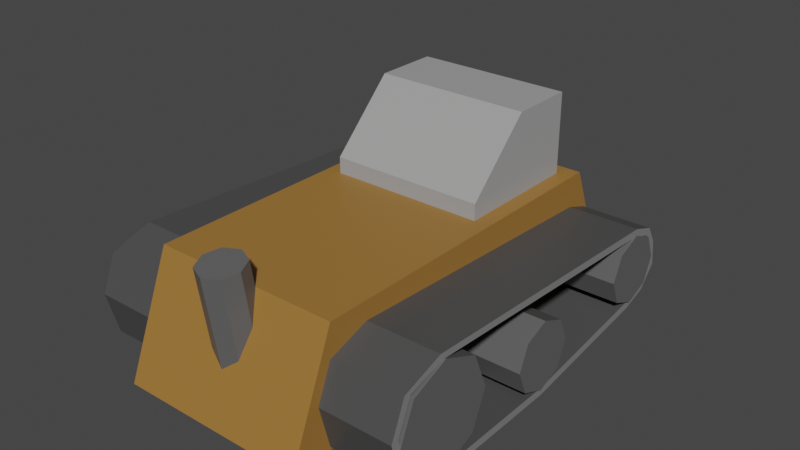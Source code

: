 # Source: AutoMinerDriller.blend  (saved by Blender 3.0.42; exported with 4.5.12 LTS)
import bpy
from mathutils import Matrix  # noqa: F401  (used for matrix-valued properties, if any)

bpy.ops.wm.read_factory_settings(use_empty=True)
scene = bpy.context.scene
scene.name = 'Scene'

# ---- collections
col_collection = bpy.data.collections.new('Collection'); scene.collection.children.link(col_collection)

# ---- materials (node trees are filled in below, after node groups)
mat_auto_miner_body = bpy.data.materials.new('Auto Miner Body')
mat_auto_miner_body.use_transparent_shadow = False
mat_auto_miner_axle = bpy.data.materials.new('Auto Miner Axle')
mat_auto_miner_axle.alpha_threshold = 0.0
mat_auto_miner_axle.use_transparent_shadow = False
mat_auto_miner_axle.line_color = (0.0, 0.0, 0.0, 1.0)
mat_auto_miner_tread = bpy.data.materials.new('Auto Miner Tread')
mat_auto_miner_tread.use_transparent_shadow = False
mat_auto_miner_tread_nonmoving = bpy.data.materials.new('Auto Miner Tread Nonmoving')
mat_auto_miner_tread_nonmoving.use_transparent_shadow = False
mat_auto_miner_head = bpy.data.materials.new('Auto Miner Head')
mat_auto_miner_head.use_transparent_shadow = False
mat_auto_miner_drill = bpy.data.materials.new('Auto Miner Drill')
mat_auto_miner_drill.use_transparent_shadow = False

# ---- material node trees
mat_auto_miner_body.use_nodes = True; mat_auto_miner_body.node_tree.nodes.clear()
_N = mat_auto_miner_body.node_tree.nodes; _L = mat_auto_miner_body.node_tree.links
n0 = _N.new('ShaderNodeBsdfPrincipled'); n0.name = 'Principled BSDF'; n0.location = (10, 300)
n0.distribution = 'GGX'
n0.subsurface_method = 'RANDOM_WALK_SKIN'
n0.inputs[0].default_value = (0.3424, 0.1661, 0.03616, 1.0)
n0.inputs[3].default_value = 1.45
n0.inputs[27].default_value = (0.0, 0.0, 0.0, 1.0)
n0.inputs[28].default_value = 1.0
n1 = _N.new('ShaderNodeOutputMaterial'); n1.name = 'Material Output'; n1.location = (300, 300)
_L.new(n0.outputs[0], n1.inputs[0])
n1.is_active_output = True
mat_auto_miner_axle.use_nodes = True; mat_auto_miner_axle.node_tree.nodes.clear()
_N = mat_auto_miner_axle.node_tree.nodes; _L = mat_auto_miner_axle.node_tree.links
n0 = _N.new('ShaderNodeOutputMaterial'); n0.name = 'Material Output'; n0.location = (300, 300)
n1 = _N.new('ShaderNodeBsdfPrincipled'); n1.name = 'Principled BSDF'; n1.location = (10, 300)
n1.distribution = 'GGX'
n1.subsurface_method = 'RANDOM_WALK_SKIN'
n1.inputs[0].default_value = (0.1149, 0.1149, 0.1149, 1.0)
n1.inputs[2].default_value = 0.4
n1.inputs[3].default_value = 1.45
n1.inputs[27].default_value = (0.0, 0.0, 0.0, 1.0)
n1.inputs[28].default_value = 1.0
_L.new(n1.outputs[0], n0.inputs[0])
n0.is_active_output = True
mat_auto_miner_tread.use_nodes = True; mat_auto_miner_tread.node_tree.nodes.clear()
_N = mat_auto_miner_tread.node_tree.nodes; _L = mat_auto_miner_tread.node_tree.links
n0 = _N.new('ShaderNodeBsdfPrincipled'); n0.name = 'Principled BSDF'; n0.location = (10, 300)
n0.distribution = 'GGX'
n0.subsurface_method = 'RANDOM_WALK_SKIN'
n0.inputs[0].default_value = (0.06998, 0.06998, 0.06998, 1.0)
n0.inputs[3].default_value = 1.45
n0.inputs[27].default_value = (0.0, 0.0, 0.0, 1.0)
n0.inputs[28].default_value = 1.0
n1 = _N.new('ShaderNodeOutputMaterial'); n1.name = 'Material Output'; n1.location = (300, 300)
_L.new(n0.outputs[0], n1.inputs[0])
n1.is_active_output = True
mat_auto_miner_tread_nonmoving.use_nodes = True; mat_auto_miner_tread_nonmoving.node_tree.nodes.clear()
_N = mat_auto_miner_tread_nonmoving.node_tree.nodes; _L = mat_auto_miner_tread_nonmoving.node_tree.links
n0 = _N.new('ShaderNodeBsdfPrincipled'); n0.name = 'Principled BSDF'; n0.location = (10, 300)
n0.distribution = 'GGX'
n0.subsurface_method = 'RANDOM_WALK_SKIN'
n0.inputs[0].default_value = (0.214, 0.214, 0.214, 1.0)
n0.inputs[3].default_value = 1.45
n0.inputs[27].default_value = (0.0, 0.0, 0.0, 1.0)
n0.inputs[28].default_value = 1.0
n1 = _N.new('ShaderNodeOutputMaterial'); n1.name = 'Material Output'; n1.location = (300, 300)
_L.new(n0.outputs[0], n1.inputs[0])
n1.is_active_output = True
mat_auto_miner_head.use_nodes = True; mat_auto_miner_head.node_tree.nodes.clear()
_N = mat_auto_miner_head.node_tree.nodes; _L = mat_auto_miner_head.node_tree.links
n0 = _N.new('ShaderNodeBsdfPrincipled'); n0.name = 'Principled BSDF'; n0.location = (10, 300)
n0.distribution = 'GGX'
n0.subsurface_method = 'RANDOM_WALK_SKIN'
n0.inputs[0].default_value = (0.3588, 0.3588, 0.3588, 1.0)
n0.inputs[3].default_value = 1.45
n0.inputs[27].default_value = (0.0, 0.0, 0.0, 1.0)
n0.inputs[28].default_value = 1.0
n1 = _N.new('ShaderNodeOutputMaterial'); n1.name = 'Material Output'; n1.location = (300, 300)
_L.new(n0.outputs[0], n1.inputs[0])
n1.is_active_output = True
mat_auto_miner_drill.use_nodes = True; mat_auto_miner_drill.node_tree.nodes.clear()
_N = mat_auto_miner_drill.node_tree.nodes; _L = mat_auto_miner_drill.node_tree.links
n0 = _N.new('ShaderNodeBsdfPrincipled'); n0.name = 'Principled BSDF'; n0.location = (10, 300)
n0.distribution = 'GGX'
n0.subsurface_method = 'RANDOM_WALK_SKIN'
n0.inputs[0].default_value = (0.3343, 0.3343, 0.3343, 1.0)
n0.inputs[3].default_value = 1.45
n0.inputs[27].default_value = (0.0, 0.0, 0.0, 1.0)
n0.inputs[28].default_value = 1.0
n1 = _N.new('ShaderNodeOutputMaterial'); n1.name = 'Material Output'; n1.location = (300, 300)
_L.new(n0.outputs[0], n1.inputs[0])
n1.is_active_output = True

# ---- world
world_world = bpy.data.worlds.new('World'); scene.world = world_world
world_world.use_nodes = True; world_world.node_tree.nodes.clear()
_N = world_world.node_tree.nodes; _L = world_world.node_tree.links
n0 = _N.new('ShaderNodeOutputWorld'); n0.name = 'World Output'; n0.location = (300, 300)
n1 = _N.new('ShaderNodeBackground'); n1.name = 'Background'; n1.location = (10, 300)
n1.inputs[0].default_value = (0.05088, 0.05088, 0.05088, 1.0)
_L.new(n1.outputs[0], n0.inputs[0])
n0.is_active_output = True
world_world.color = (0.05088, 0.05088, 0.05088)
world_world.use_sun_shadow = False
world_world.sun_shadow_jitter_overblur = 0.0

# ---- meshes
me_cube = bpy.data.meshes.new('Cube')
me_cube.from_pydata([(1.0, 0.8956, 0.3), (1.0, 1.162, -0.3), (1.0, -1.084, 0.3), (1.0, -1.35, -0.3), (-1.0, 0.8956, 0.3), (-1.0, 1.162, -0.3), (-1.0, -1.084, 0.3), (-1.0, -1.35, -0.3)], [], [(0, 4, 6, 2), (3, 2, 6, 7), (7, 6, 4, 5), (5, 1, 3, 7), (1, 0, 2, 3), (5, 4, 0, 1)])
_uv = me_cube.uv_layers.new(name='UVMap')
_uv.uv.foreach_set('vector', [0.625, 0.5, 0.875, 0.5, 0.875, 0.75, 0.625, 0.75, 0.375, 0.75, 0.625, 0.75, 0.625, 1.0, 0.375, 1.0, 0.375, 0.0, 0.625, 0.0, 0.625, 0.25, 0.375, 0.25, 0.125, 0.5, 0.375, 0.5, 0.375, 0.75, 0.125, 0.75, 0.375, 0.5, 0.625, 0.5, 0.625, 0.75, 0.375, 0.75, 0.375, 0.25, 0.625, 0.25, 0.625, 0.5, 0.375, 0.5])
me_cube.materials.append(mat_auto_miner_body)
me_cube.use_remesh_preserve_volume = False
me_cube.use_remesh_preserve_attributes = False
me_cube.use_mirror_vertex_groups = False
me_cube.update()
me_cylinder = bpy.data.meshes.new('Cylinder')
me_cylinder.from_pydata([(0.0, 0.2, -1.375), (0.0, 0.2, 1.375), (0.1414, 0.1414, -1.375), (0.1414, 0.1414, 1.375), (0.2, -8.742e-09, -1.375), (0.2, -8.742e-09, 1.375), (0.1414, -0.1414, -1.375), (0.1414, -0.1414, 1.375), (-1.748e-08, -0.2, -1.375), (-1.748e-08, -0.2, 1.375), (-0.1414, -0.1414, -1.375), (-0.1414, -0.1414, 1.375), (-0.2, 2.385e-09, -1.375), (-0.2, 2.385e-09, 1.375), (-0.1414, 0.1414, -1.375), (-0.1414, 0.1414, 1.375)], [], [(0, 1, 3, 2), (2, 3, 5, 4), (4, 5, 7, 6), (6, 7, 9, 8), (8, 9, 11, 10), (10, 11, 13, 12), (3, 1, 15, 13, 11, 9, 7, 5), (12, 13, 15, 14), (14, 15, 1, 0), (0, 2, 4, 6, 8, 10, 12, 14)])
_uv = me_cylinder.uv_layers.new(name='UVMap')
_uv.uv.foreach_set('vector', [1.0, 0.5, 1.0, 1.0, 0.875, 1.0, 0.875, 0.5, 0.875, 0.5, 0.875, 1.0, 0.75, 1.0, 0.75, 0.5, 0.75, 0.5, 0.75, 1.0, 0.625, 1.0, 0.625, 0.5, 0.625, 0.5, 0.625, 1.0, 0.5, 1.0, 0.5, 0.5, 0.5, 0.5, 0.5, 1.0, 0.375, 1.0, 0.375, 0.5, 0.375, 0.5, 0.375, 1.0, 0.25, 1.0, 0.25, 0.5, 0.4197, 0.4197, 0.25, 0.49, 0.08029, 0.4197, 0.01, 0.25, 0.08029, 0.08029, 0.25, 0.01, 0.4197, 0.08029, 0.49, 0.25, 0.25, 0.5, 0.25, 1.0, 0.125, 1.0, 0.125, 0.5, 0.125, 0.5, 0.125, 1.0, 0.0, 1.0, 0.0, 0.5, 0.75, 0.49, 0.9197, 0.4197, 0.99, 0.25, 0.9197, 0.08029, 0.75, 0.01, 0.5803, 0.08029, 0.51, 0.25, 0.5803, 0.4197])
me_cylinder.materials.append(mat_auto_miner_axle)
me_cylinder.use_remesh_fix_poles = True
me_cylinder.use_remesh_preserve_attributes = False
me_cylinder.update()
me_cylinder_001 = bpy.data.meshes.new('Cylinder.001')
me_cylinder_001.from_pydata([(0.0, 0.2, -1.375), (0.0, 0.2, 1.375), (0.1414, 0.1414, -1.375), (0.1414, 0.1414, 1.375), (0.2, -8.742e-09, -1.375), (0.2, -8.742e-09, 1.375), (0.1414, -0.1414, -1.375), (0.1414, -0.1414, 1.375), (-1.748e-08, -0.2, -1.375), (-1.748e-08, -0.2, 1.375), (-0.1414, -0.1414, -1.375), (-0.1414, -0.1414, 1.375), (-0.2, 2.385e-09, -1.375), (-0.2, 2.385e-09, 1.375), (-0.1414, 0.1414, -1.375), (-0.1414, 0.1414, 1.375)], [], [(0, 1, 3, 2), (2, 3, 5, 4), (4, 5, 7, 6), (6, 7, 9, 8), (8, 9, 11, 10), (10, 11, 13, 12), (3, 1, 15, 13, 11, 9, 7, 5), (12, 13, 15, 14), (14, 15, 1, 0), (0, 2, 4, 6, 8, 10, 12, 14)])
_uv = me_cylinder_001.uv_layers.new(name='UVMap')
_uv.uv.foreach_set('vector', [1.0, 0.5, 1.0, 1.0, 0.875, 1.0, 0.875, 0.5, 0.875, 0.5, 0.875, 1.0, 0.75, 1.0, 0.75, 0.5, 0.75, 0.5, 0.75, 1.0, 0.625, 1.0, 0.625, 0.5, 0.625, 0.5, 0.625, 1.0, 0.5, 1.0, 0.5, 0.5, 0.5, 0.5, 0.5, 1.0, 0.375, 1.0, 0.375, 0.5, 0.375, 0.5, 0.375, 1.0, 0.25, 1.0, 0.25, 0.5, 0.4197, 0.4197, 0.25, 0.49, 0.08029, 0.4197, 0.01, 0.25, 0.08029, 0.08029, 0.25, 0.01, 0.4197, 0.08029, 0.49, 0.25, 0.25, 0.5, 0.25, 1.0, 0.125, 1.0, 0.125, 0.5, 0.125, 0.5, 0.125, 1.0, 0.0, 1.0, 0.0, 0.5, 0.75, 0.49, 0.9197, 0.4197, 0.99, 0.25, 0.9197, 0.08029, 0.75, 0.01, 0.5803, 0.08029, 0.51, 0.25, 0.5803, 0.4197])
me_cylinder_001.materials.append(mat_auto_miner_axle)
me_cylinder_001.use_remesh_fix_poles = True
me_cylinder_001.use_remesh_preserve_attributes = False
me_cylinder_001.update()
me_cylinder_002 = bpy.data.meshes.new('Cylinder.002')
me_cylinder_002.from_pydata([(-2.633e-08, 0.3, -1.375), (3.378e-08, 0.3, 1.375), (0.2121, 0.2121, -1.375), (0.2121, 0.2121, 1.375), (0.3, -4.292e-08, -1.375), (0.3, -4.292e-08, 1.375), (0.2121, -0.2121, -1.375), (0.2121, -0.2121, 1.375), (-5.255e-08, -0.3, -1.375), (7.55e-09, -0.3, 1.375), (-0.2121, -0.2121, -1.375), (-0.2121, -0.2121, 1.375), (-0.3, -2.622e-08, -1.375), (-0.3, -2.622e-08, 1.375), (-0.2121, 0.2121, -1.375), (-0.2121, 0.2121, 1.375)], [], [(0, 1, 3, 2), (2, 3, 5, 4), (4, 5, 7, 6), (6, 7, 9, 8), (8, 9, 11, 10), (10, 11, 13, 12), (3, 1, 15, 13, 11, 9, 7, 5), (12, 13, 15, 14), (14, 15, 1, 0), (0, 2, 4, 6, 8, 10, 12, 14)])
_uv = me_cylinder_002.uv_layers.new(name='UVMap')
_uv.uv.foreach_set('vector', [1.0, 0.5, 1.0, 1.0, 0.875, 1.0, 0.875, 0.5, 0.875, 0.5, 0.875, 1.0, 0.75, 1.0, 0.75, 0.5, 0.75, 0.5, 0.75, 1.0, 0.625, 1.0, 0.625, 0.5, 0.625, 0.5, 0.625, 1.0, 0.5, 1.0, 0.5, 0.5, 0.5, 0.5, 0.5, 1.0, 0.375, 1.0, 0.375, 0.5, 0.375, 0.5, 0.375, 1.0, 0.25, 1.0, 0.25, 0.5, 0.4197, 0.4197, 0.25, 0.49, 0.08029, 0.4197, 0.01, 0.25, 0.08029, 0.08029, 0.25, 0.01, 0.4197, 0.08029, 0.49, 0.25, 0.25, 0.5, 0.25, 1.0, 0.125, 1.0, 0.125, 0.5, 0.125, 0.5, 0.125, 1.0, 0.0, 1.0, 0.0, 0.5, 0.75, 0.49, 0.9197, 0.4197, 0.99, 0.25, 0.9197, 0.08029, 0.75, 0.01, 0.5803, 0.08029, 0.51, 0.25, 0.5803, 0.4197])
me_cylinder_002.materials.append(mat_auto_miner_axle)
me_cylinder_002.use_remesh_fix_poles = True
me_cylinder_002.use_remesh_preserve_attributes = False
me_cylinder_002.update()
me_cube_001 = bpy.data.meshes.new('Cube.001')
me_cube_001.from_pydata([(-1.36, -0.8373, 0.2206), (-1.36, -0.8542, 0.2558), (-1.36, 0.8135, 0.1354), (-1.36, 0.8205, 0.1781), (1.36, -0.8373, 0.2206), (1.36, -0.8542, 0.2558), (1.36, 0.8135, 0.1354), (1.36, 0.8205, 0.1781), (-1.36, 0.9368, 0.09472), (-1.36, 0.9632, 0.129), (1.36, 0.9368, 0.09472), (1.36, 0.9632, 0.129), (-1.36, 0.9836, 0.01199), (-1.36, 1.025, 0.02491), (1.36, 0.9836, 0.01199), (1.36, 1.025, 0.02491), (-1.36, 1.004, -0.1132), (-1.36, 1.047, -0.1212), (1.36, 1.004, -0.1132), (1.36, 1.047, -0.1212), (-1.36, 0.9127, -0.2113), (-1.36, 0.9451, -0.24), (1.36, 0.9127, -0.2113), (1.36, 0.9451, -0.24), (-1.36, 0.7803, -0.2504), (-1.36, 0.7942, -0.2913), (1.36, 0.7803, -0.2504), (1.36, 0.7942, -0.2913), (-1.36, -0.03756, -0.3639), (-1.36, -0.03343, -0.4069), (1.36, -0.03756, -0.3639), (1.36, -0.03343, -0.4069), (-1.36, -0.8516, -0.3728), (-1.36, -0.8518, -0.4161), (1.36, -0.8516, -0.3728), (1.36, -0.8518, -0.4161), (-1.36, -1.082, -0.2484), (-1.36, -1.11, -0.2813), (1.36, -1.082, -0.2484), (1.36, -1.11, -0.2813), (-1.36, -1.132, -0.02851), (-1.36, -1.175, -0.03103), (1.36, -1.132, -0.02851), (1.36, -1.175, -0.03103), (-1.36, -1.052, 0.1578), (-1.36, -1.092, 0.1744), (1.36, -1.052, 0.1578), (1.36, -1.092, 0.1744)], [], [(0, 1, 3, 2), (7, 6, 10, 11), (6, 7, 5, 4), (4, 5, 1, 0), (2, 6, 4, 0), (7, 3, 1, 5), (11, 10, 14, 15), (6, 2, 8, 10), (3, 7, 11, 9), (2, 3, 9, 8), (14, 12, 16, 18), (10, 8, 12, 14), (9, 11, 15, 13), (8, 9, 13, 12), (17, 19, 23, 21), (13, 15, 19, 17), (12, 13, 17, 16), (15, 14, 18, 19), (23, 22, 26, 27), (16, 17, 21, 20), (19, 18, 22, 23), (18, 16, 20, 22), (25, 27, 31, 29), (22, 20, 24, 26), (21, 23, 27, 25), (20, 21, 25, 24), (29, 31, 35, 33), (24, 25, 29, 28), (27, 26, 30, 31), (26, 24, 28, 30), (35, 34, 38, 39), (28, 29, 33, 32), (31, 30, 34, 35), (30, 28, 32, 34), (37, 39, 43, 41), (34, 32, 36, 38), (33, 35, 39, 37), (32, 33, 37, 36), (40, 41, 45, 44), (36, 37, 41, 40), (39, 38, 42, 43), (38, 36, 40, 42), (47, 46, 4, 5), (43, 42, 46, 47), (42, 40, 44, 46), (41, 43, 47, 45), (46, 44, 0, 4), (45, 47, 5, 1), (44, 45, 1, 0)])
me_cube_001.polygons.foreach_set('material_index', [1, 1, 1, 0, 0, 0, 1, 0, 0, 1, 0, 0, 0, 1, 0, 0, 1, 1, 1, 1, 1, 0, 0, 0, 0, 1, 0, 1, 1, 0, 1, 1, 1, 0, 0, 0, 0, 1, 1, 1, 1, 0, 1, 1, 0, 0, 0, 0, 1])
_uv = me_cube_001.uv_layers.new(name='UVMap')
_uv.uv.foreach_set('vector', [0.8896, 0.6661, 0.8839, 0.6688, 0.8995, 0.3969, 0.9065, 0.3981, 0.8995, 0.3245, 0.9065, 0.3233, 0.9133, 0.3433, 0.9078, 0.3476, 0.9065, 0.3233, 0.8995, 0.3245, 0.8839, 0.05266, 0.8896, 0.05533, 1.0, 0.7613, 0.993, 0.7613, 0.993, 0.3607, 1.0, 0.3607, 0.4419, 0.5162, 0.8839, 0.5162, 0.8839, 0.7847, 0.4419, 0.7847, 9.835e-07, 0.5543, 0.4419, 0.5543, 0.4419, 0.8267, 2.98e-08, 0.8267, 0.9078, 0.3476, 0.9133, 0.3433, 0.9268, 0.3507, 0.9248, 0.3575, 0.8839, 0.5162, 0.4419, 0.5162, 0.4419, 0.4951, 0.8839, 0.4951, 0.4419, 0.5543, 9.835e-07, 0.5543, 1.073e-06, 0.5298, 0.4419, 0.5298, 0.9065, 0.3981, 0.8995, 0.3969, 0.9078, 0.3738, 0.9133, 0.3782, 0.8839, 0.4797, 0.4419, 0.4797, 0.4419, 0.4591, 0.8839, 0.4591, 0.8839, 0.4951, 0.4419, 0.4951, 0.4419, 0.4797, 0.8839, 0.4797, 0.4419, 0.5298, 1.073e-06, 0.5298, 1.073e-06, 0.5102, 0.4419, 0.5102, 0.9133, 0.3782, 0.9078, 0.3738, 0.9248, 0.364, 0.9268, 0.3707, 0.4419, 0.4862, 1.043e-06, 0.4862, 1.043e-06, 0.4608, 0.4419, 0.4608, 0.4419, 0.5102, 1.073e-06, 0.5102, 1.043e-06, 0.4862, 0.4419, 0.4862, 0.9268, 0.3707, 0.9248, 0.364, 0.9486, 0.3607, 0.9472, 0.3676, 0.9248, 0.3575, 0.9268, 0.3507, 0.9472, 0.3538, 0.9486, 0.3607, 0.9677, 0.344, 0.963, 0.3388, 0.9691, 0.3172, 0.9757, 0.3194, 0.9472, 0.3676, 0.9486, 0.3607, 0.9677, 0.3774, 0.963, 0.3826, 0.9486, 0.3607, 0.9472, 0.3538, 0.963, 0.3388, 0.9677, 0.344, 0.8839, 0.4591, 0.4419, 0.4591, 0.4419, 0.4373, 0.8839, 0.4373, 0.4419, 0.4349, 1.043e-06, 0.4349, 7.749e-07, 0.2992, 0.4419, 0.2992, 0.8839, 0.4373, 0.4419, 0.4373, 0.4419, 0.4149, 0.8839, 0.4149, 0.4419, 0.4608, 1.043e-06, 0.4608, 1.043e-06, 0.4349, 0.4419, 0.4349, 0.963, 0.3826, 0.9677, 0.3774, 0.9757, 0.402, 0.9691, 0.4042, 0.4419, 0.2992, 7.749e-07, 0.2992, 5.066e-07, 0.1662, 0.4419, 0.1662, 0.9691, 0.4042, 0.9757, 0.402, 0.993, 0.5367, 0.986, 0.5373, 0.9757, 0.3194, 0.9691, 0.3172, 0.986, 0.1842, 0.993, 0.1848, 0.8839, 0.4149, 0.4419, 0.4149, 0.4419, 0.2807, 0.8839, 0.2807, 0.993, 0.05183, 0.986, 0.05194, 0.9654, 0.01469, 0.9707, 0.01008, 0.986, 0.5373, 0.993, 0.5367, 0.993, 0.6696, 0.986, 0.6695, 0.993, 0.1848, 0.986, 0.1842, 0.986, 0.05194, 0.993, 0.05183, 0.8839, 0.2807, 0.4419, 0.2807, 0.4419, 0.1485, 0.8839, 0.1485, 0.4419, 0.1189, 3.576e-07, 0.1189, 2.384e-07, 0.07686, 0.4419, 0.07686, 0.8839, 0.1485, 0.4419, 0.1485, 0.4419, 0.1059, 0.8839, 0.1059, 0.4419, 0.1662, 5.066e-07, 0.1662, 3.576e-07, 0.1189, 0.4419, 0.1189, 0.986, 0.6695, 0.993, 0.6696, 0.9707, 0.7114, 0.9654, 0.7067, 0.9296, 0.7144, 0.9299, 0.7214, 0.8967, 0.7076, 0.8994, 0.7011, 0.9654, 0.7067, 0.9707, 0.7114, 0.9299, 0.7214, 0.9296, 0.7144, 0.9707, 0.01008, 0.9654, 0.01469, 0.9296, 0.007017, 0.9299, 0.0, 0.8839, 0.1059, 0.4419, 0.1059, 0.4419, 0.0693, 0.8839, 0.0693, 0.8967, 0.01385, 0.8994, 0.02031, 0.8896, 0.05533, 0.8839, 0.05266, 0.9299, 0.0, 0.9296, 0.007017, 0.8994, 0.02031, 0.8967, 0.01385, 0.8839, 0.0693, 0.4419, 0.0693, 0.4419, 0.03637, 0.8839, 0.03637, 0.4419, 0.07686, 2.384e-07, 0.07686, 8.941e-08, 0.04087, 0.4419, 0.04087, 0.8839, 0.03637, 0.4419, 0.03637, 0.4419, 1.703e-06, 0.8839, 0.0, 0.4419, 0.04087, 8.941e-08, 0.04087, -2.98e-08, 1.609e-06, 0.4419, -5.96e-08, 0.8994, 0.7011, 0.8967, 0.7076, 0.8839, 0.6688, 0.8896, 0.6661])
me_cube_001.materials.append(mat_auto_miner_tread)
me_cube_001.materials.append(mat_auto_miner_tread_nonmoving)
me_cube_001.use_remesh_fix_poles = True
me_cube_001.use_remesh_preserve_attributes = False
me_cube_001.update()
me_cube_002 = bpy.data.meshes.new('Cube.002')
me_cube_002.from_pydata([(-0.75, -0.3109, 0.07692), (-0.75, -0.06199, 0.5869), (-0.75, 0.3109, 0.07692), (-0.75, 0.3109, 0.5869), (0.75, -0.3109, 0.07692), (0.75, -0.06199, 0.5869), (0.75, 0.3109, 0.07692), (0.75, 0.3109, 0.5869), (-0.75, -0.4362, 0.07692), (-0.75, -0.4362, 0.2144), (0.75, -0.4362, 0.07692), (0.75, -0.4362, 0.2144)], [], [(0, 1, 3, 2), (2, 3, 7, 6), (6, 7, 5, 4), (0, 4, 10, 8), (2, 6, 4, 0), (7, 3, 1, 5), (10, 11, 9, 8), (5, 1, 9, 11), (4, 5, 11, 10), (1, 0, 8, 9)])
_uv = me_cube_002.uv_layers.new(name='UVMap')
_uv.uv.foreach_set('vector', [0.375, 0.0, 0.625, 0.0, 0.625, 0.25, 0.375, 0.25, 0.375, 0.25, 0.625, 0.25, 0.625, 0.5, 0.375, 0.5, 0.375, 0.5, 0.625, 0.5, 0.625, 0.75, 0.375, 0.75, 0.125, 0.75, 0.375, 0.75, 0.375, 0.75, 0.125, 0.75, 0.125, 0.5, 0.375, 0.5, 0.375, 0.75, 0.125, 0.75, 0.625, 0.5, 0.875, 0.5, 0.875, 0.75, 0.625, 0.75, 0.375, 0.75, 0.625, 0.75, 0.625, 1.0, 0.375, 1.0, 0.625, 0.75, 0.875, 0.75, 0.875, 0.75, 0.625, 0.75, 0.375, 0.75, 0.625, 0.75, 0.625, 0.75, 0.375, 0.75, 0.625, 0.0, 0.375, 0.0, 0.375, 0.0, 0.625, 0.0])
me_cube_002.materials.append(mat_auto_miner_head)
me_cube_002.use_remesh_fix_poles = True
me_cube_002.use_remesh_preserve_attributes = False
me_cube_002.update()
me_cone = bpy.data.meshes.new('Cone')
me_cone.from_pydata([(-2.709e-09, 0.21, 0.008955), (0.1234, 0.1699, 0.008955), (0.1997, 0.06489, 0.008955), (0.1997, -0.06489, 0.008955), (0.1234, -0.1699, 0.008955), (-2.107e-08, -0.21, 0.008955), (-0.1234, -0.1699, 0.008955), (-0.1997, -0.06489, 0.008955), (-0.1997, 0.06489, 0.008955), (-0.1234, 0.1699, 0.008955), (-2.709e-09, -3.951e-08, 0.609)], [], [(0, 10, 1), (1, 10, 2), (2, 10, 3), (3, 10, 4), (4, 10, 5), (5, 10, 6), (6, 10, 7), (7, 10, 8), (0, 1, 2, 3, 4, 5, 6, 7, 8, 9), (8, 10, 9), (9, 10, 0)])
_uv = me_cone.uv_layers.new(name='UVMap')
_uv.uv.foreach_set('vector', [0.25, 0.49, 0.25, 0.25, 0.3911, 0.4442, 0.3911, 0.4442, 0.25, 0.25, 0.4783, 0.3242, 0.4783, 0.3242, 0.25, 0.25, 0.4783, 0.1758, 0.4783, 0.1758, 0.25, 0.25, 0.3911, 0.05584, 0.3911, 0.05584, 0.25, 0.25, 0.25, 0.01, 0.25, 0.01, 0.25, 0.25, 0.1089, 0.05584, 0.1089, 0.05584, 0.25, 0.25, 0.02175, 0.1758, 0.02175, 0.1758, 0.25, 0.25, 0.02175, 0.3242, 0.75, 0.49, 0.8911, 0.4442, 0.9783, 0.3242, 0.9783, 0.1758, 0.8911, 0.05584, 0.75, 0.01, 0.6089, 0.05584, 0.5217, 0.1758, 0.5217, 0.3242, 0.6089, 0.4442, 0.02175, 0.3242, 0.25, 0.25, 0.1089, 0.4442, 0.1089, 0.4442, 0.25, 0.25, 0.25, 0.49])
me_cone.materials.append(mat_auto_miner_drill)
me_cone.use_remesh_fix_poles = True
me_cone.use_remesh_preserve_attributes = False
me_cone.update()
me_cylinder_003 = bpy.data.meshes.new('Cylinder.003')
me_cylinder_003.from_pydata([(0.0, 0.125, -0.275), (0.0, 0.125, 0.275), (0.08839, 0.08839, -0.275), (0.08839, 0.08839, 0.275), (0.125, -5.464e-09, -0.275), (0.125, -5.464e-09, 0.275), (0.08839, -0.08839, -0.275), (0.08839, -0.08839, 0.275), (-1.093e-08, -0.125, -0.275), (-1.093e-08, -0.125, 0.275), (-0.08839, -0.08839, -0.275), (-0.08839, -0.08839, 0.275), (-0.125, 1.491e-09, -0.275), (-0.125, 1.491e-09, 0.275), (-0.08839, 0.08839, -0.275), (-0.08839, 0.08839, 0.275)], [], [(0, 1, 3, 2), (2, 3, 5, 4), (4, 5, 7, 6), (6, 7, 9, 8), (8, 9, 11, 10), (10, 11, 13, 12), (3, 1, 15, 13, 11, 9, 7, 5), (12, 13, 15, 14), (14, 15, 1, 0), (0, 2, 4, 6, 8, 10, 12, 14)])
_uv = me_cylinder_003.uv_layers.new(name='UVMap')
_uv.uv.foreach_set('vector', [1.0, 0.5, 1.0, 1.0, 0.875, 1.0, 0.875, 0.5, 0.875, 0.5, 0.875, 1.0, 0.75, 1.0, 0.75, 0.5, 0.75, 0.5, 0.75, 1.0, 0.625, 1.0, 0.625, 0.5, 0.625, 0.5, 0.625, 1.0, 0.5, 1.0, 0.5, 0.5, 0.5, 0.5, 0.5, 1.0, 0.375, 1.0, 0.375, 0.5, 0.375, 0.5, 0.375, 1.0, 0.25, 1.0, 0.25, 0.5, 0.4197, 0.4197, 0.25, 0.49, 0.08029, 0.4197, 0.01, 0.25, 0.08029, 0.08029, 0.25, 0.01, 0.4197, 0.08029, 0.49, 0.25, 0.25, 0.5, 0.25, 1.0, 0.125, 1.0, 0.125, 0.5, 0.125, 0.5, 0.125, 1.0, 0.0, 1.0, 0.0, 0.5, 0.75, 0.49, 0.9197, 0.4197, 0.99, 0.25, 0.9197, 0.08029, 0.75, 0.01, 0.5803, 0.08029, 0.51, 0.25, 0.5803, 0.4197])
me_cylinder_003.materials.append(mat_auto_miner_axle)
me_cylinder_003.use_remesh_fix_poles = True
me_cylinder_003.use_remesh_preserve_attributes = False
me_cylinder_003.update()

# ---- objects
ob_auto_miner_body = bpy.data.objects.new('Auto Miner Body', me_cube)
ob_auto_miner_axle_b = bpy.data.objects.new('Auto Miner Axle B', me_cylinder)
ob_auto_miner_axle_m = bpy.data.objects.new('Auto Miner Axle M', me_cylinder_001)
ob_auto_miner_axle_f = bpy.data.objects.new('Auto Miner Axle F', me_cylinder_002)
ob_auto_miner_tread = bpy.data.objects.new('Auto Miner Tread', me_cube_001)
ob_auto_miner_drill_base = bpy.data.objects.new('Auto Miner Drill Base', me_cube_002)
ob_auto_miner_drill = bpy.data.objects.new('Auto Miner Drill', me_cone)
ob_auto_miner_exhaust = bpy.data.objects.new('Auto Miner Exhaust', me_cylinder_003)

# ---- transforms, parenting, visibility, modifiers, constraints
ob_auto_miner_body.location = (0.0, 0.0, 0.03001)
ob_auto_miner_body.scale = (0.54, 1.0, 1.1)
ob_auto_miner_body.lock_rotations_4d = False
ob_auto_miner_body.empty_display_type = 'ARROWS'
ob_auto_miner_body.lineart.crease_threshold = 0.0
ob_auto_miner_axle_b.location = (0.0, 0.8003, -0.05245)
ob_auto_miner_axle_b.rotation_euler = (0.0, 1.571, 0.0)
ob_auto_miner_axle_b.scale = (1.0, 1.0, 0.7)
ob_auto_miner_axle_m.location = (0.0, -0.05164, -0.1635)
ob_auto_miner_axle_m.rotation_euler = (0.0, 1.571, 0.0)
ob_auto_miner_axle_m.scale = (1.0, 1.0, 0.7)
ob_auto_miner_axle_f.location = (0.0, -0.8324, -0.07549)
ob_auto_miner_axle_f.rotation_euler = (0.0, 1.571, 0.0)
ob_auto_miner_axle_f.scale = (1.0, 1.0, 0.7)
ob_auto_miner_tread.location = (0.0, 0.0, 0.0)
ob_auto_miner_tread.scale = (0.7, 1.0, 1.0)
ob_auto_miner_drill_base.location = (0.0, 0.4938, 0.2384)
ob_auto_miner_drill_base.scale = (0.6, 1.0, 1.0)
ob_auto_miner_drill.location = (0.0, 0.7849, 0.5694)
ob_auto_miner_drill.rotation_euler = (-1.571, 0.0, 0.0)
ob_auto_miner_exhaust.location = (0.0, -1.155, 0.2242)
ob_auto_miner_exhaust.rotation_euler = (0.1469, -0.0, 0.0)

# ---- collection membership
col_collection.objects.link(ob_auto_miner_body)
col_collection.objects.link(ob_auto_miner_axle_b)
col_collection.objects.link(ob_auto_miner_axle_m)
col_collection.objects.link(ob_auto_miner_axle_f)
col_collection.objects.link(ob_auto_miner_tread)
col_collection.objects.link(ob_auto_miner_drill_base)
col_collection.objects.link(ob_auto_miner_drill)
col_collection.objects.link(ob_auto_miner_exhaust)

# ---- scene / render settings (as saved in the file)
scene.frame_start = 1; scene.frame_end = 250; scene.frame_set(1)
scene.render.engine = 'BLENDER_EEVEE_NEXT'
scene.cycles.sampling_pattern = 'TABULATED_SOBOL'
scene.cycles.use_light_tree = False
scene.view_settings.view_transform = 'Filmic'
bpy.context.view_layer.update()

# ---- added for rendering (the .blend has no active camera and no usable light): camera, sun
cam_auto = bpy.data.cameras.new('AutoCamera')
cam_auto.lens = 50.0
cam_auto.sensor_width = 36.0
cam_auto.clip_end = 1000.0
ob_auto_camera = bpy.data.objects.new('AutoCamera', cam_auto)
scene.collection.objects.link(ob_auto_camera)
ob_auto_camera.location = (3.30701, -3.94648, 2.85025)
ob_auto_camera.rotation_euler = (1.09748, -7.21219e-08, 0.694738)
scene.camera = ob_auto_camera
light_auto_sun = bpy.data.lights.new('AutoSun', 'SUN')
light_auto_sun.energy = 3.0
light_auto_sun.angle = 0.0523599
ob_auto_sun = bpy.data.objects.new('AutoSun', light_auto_sun)
scene.collection.objects.link(ob_auto_sun)
ob_auto_sun.rotation_euler = (0.872665, 0.174533, 0.523599)
bpy.context.view_layer.update()
